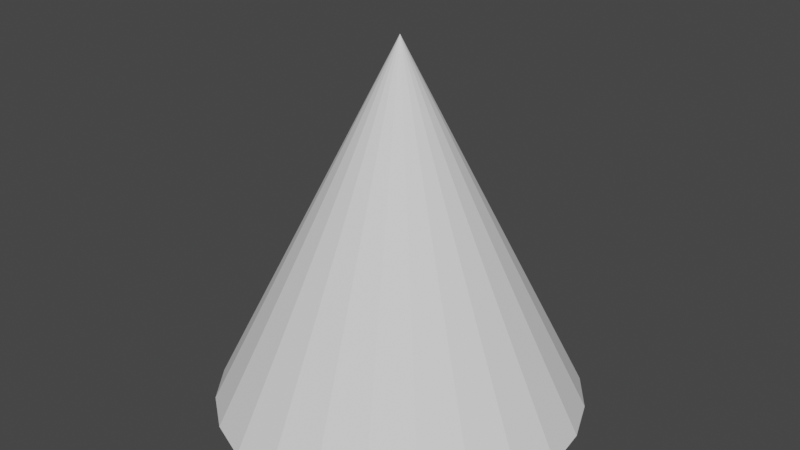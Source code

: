 # Source: cone.blend  (saved by Blender 3.3.6; exported with 4.5.12 LTS)
import bpy
from mathutils import Matrix  # noqa: F401  (used for matrix-valued properties, if any)

bpy.ops.wm.read_factory_settings(use_empty=True)
scene = bpy.context.scene
scene.name = 'Scene'

# ---- collections
col_collection = bpy.data.collections.new('Collection'); scene.collection.children.link(col_collection)

# ---- world
world_world = bpy.data.worlds.new('World'); scene.world = world_world
world_world.use_nodes = True; world_world.node_tree.nodes.clear()
_N = world_world.node_tree.nodes; _L = world_world.node_tree.links
n0 = _N.new('ShaderNodeOutputWorld'); n0.name = 'World Output'; n0.location = (300, 300)
n1 = _N.new('ShaderNodeBackground'); n1.name = 'Background'; n1.location = (10, 300)
n1.inputs[0].default_value = (0.05088, 0.05088, 0.05088, 1.0)
_L.new(n1.outputs[0], n0.inputs[0])
n0.is_active_output = True
world_world.color = (0.05088, 0.05088, 0.05088)
world_world.use_sun_shadow = False
world_world.sun_shadow_jitter_overblur = 0.0

# ---- meshes
me_cone_001 = bpy.data.meshes.new('Cone.001')
me_cone_001.from_pydata([(0.0, 0.0, -0.5), (0.0, 0.5, -0.5), (0.1294, 0.483, -0.5), (0.25, 0.433, -0.5), (0.3536, 0.3536, -0.5), (0.433, 0.25, -0.5), (0.483, 0.1294, -0.5), (0.5, 0.0, -0.5), (0.483, -0.1294, -0.5), (0.433, -0.25, -0.5), (0.3536, -0.3536, -0.5), (0.25, -0.433, -0.5), (0.1294, -0.483, -0.5), (0.0, -0.5, -0.5), (-0.1294, -0.483, -0.5), (-0.25, -0.433, -0.5), (-0.3536, -0.3536, -0.5), (-0.433, -0.25, -0.5), (-0.483, -0.1294, -0.5), (-0.5, 0.0, -0.5), (-0.483, 0.1294, -0.5), (-0.433, 0.25, -0.5), (-0.3536, 0.3536, -0.5), (-0.25, 0.433, -0.5), (-0.1294, 0.483, -0.5), (0.0, 0.0, 0.5)], [], [(0, 1, 2), (1, 25, 2), (0, 2, 3), (2, 25, 3), (0, 3, 4), (3, 25, 4), (0, 4, 5), (4, 25, 5), (0, 5, 6), (5, 25, 6), (0, 6, 7), (6, 25, 7), (0, 7, 8), (7, 25, 8), (0, 8, 9), (8, 25, 9), (0, 9, 10), (9, 25, 10), (0, 10, 11), (10, 25, 11), (0, 11, 12), (11, 25, 12), (0, 12, 13), (12, 25, 13), (0, 13, 14), (13, 25, 14), (0, 14, 15), (14, 25, 15), (0, 15, 16), (15, 25, 16), (0, 16, 17), (16, 25, 17), (0, 17, 18), (17, 25, 18), (0, 18, 19), (18, 25, 19), (0, 19, 20), (19, 25, 20), (0, 20, 21), (20, 25, 21), (0, 21, 22), (21, 25, 22), (0, 22, 23), (22, 25, 23), (0, 23, 24), (23, 25, 24), (0, 24, 1), (24, 25, 1)])
_uv = me_cone_001.uv_layers.new(name='UVMap')
_uv.uv.foreach_set('vector', [0.75, 0.25, 0.75, 0.49, 0.8121, 0.4818, 0.25, 0.49, 0.25, 0.25, 0.3121, 0.4818, 0.75, 0.25, 0.8121, 0.4818, 0.87, 0.4578, 0.3121, 0.4818, 0.25, 0.25, 0.37, 0.4578, 0.75, 0.25, 0.87, 0.4578, 0.9197, 0.4197, 0.37, 0.4578, 0.25, 0.25, 0.4197, 0.4197, 0.75, 0.25, 0.9197, 0.4197, 0.9578, 0.37, 0.4197, 0.4197, 0.25, 0.25, 0.4578, 0.37, 0.75, 0.25, 0.9578, 0.37, 0.9818, 0.3121, 0.4578, 0.37, 0.25, 0.25, 0.4818, 0.3121, 0.75, 0.25, 0.9818, 0.3121, 0.99, 0.25, 0.4818, 0.3121, 0.25, 0.25, 0.49, 0.25, 0.75, 0.25, 0.99, 0.25, 0.9818, 0.1879, 0.49, 0.25, 0.25, 0.25, 0.4818, 0.1879, 0.75, 0.25, 0.9818, 0.1879, 0.9578, 0.13, 0.4818, 0.1879, 0.25, 0.25, 0.4578, 0.13, 0.75, 0.25, 0.9578, 0.13, 0.9197, 0.08029, 0.4578, 0.13, 0.25, 0.25, 0.4197, 0.08029, 0.75, 0.25, 0.9197, 0.08029, 0.87, 0.04215, 0.4197, 0.08029, 0.25, 0.25, 0.37, 0.04215, 0.75, 0.25, 0.87, 0.04215, 0.8121, 0.01818, 0.37, 0.04215, 0.25, 0.25, 0.3121, 0.01818, 0.75, 0.25, 0.8121, 0.01818, 0.75, 0.01, 0.3121, 0.01818, 0.25, 0.25, 0.25, 0.01, 0.75, 0.25, 0.75, 0.01, 0.6879, 0.01818, 0.25, 0.01, 0.25, 0.25, 0.1879, 0.01818, 0.75, 0.25, 0.6879, 0.01818, 0.63, 0.04215, 0.1879, 0.01818, 0.25, 0.25, 0.13, 0.04215, 0.75, 0.25, 0.63, 0.04215, 0.5803, 0.08029, 0.13, 0.04215, 0.25, 0.25, 0.08029, 0.08029, 0.75, 0.25, 0.5803, 0.08029, 0.5422, 0.13, 0.08029, 0.08029, 0.25, 0.25, 0.04215, 0.13, 0.75, 0.25, 0.5422, 0.13, 0.5182, 0.1879, 0.04215, 0.13, 0.25, 0.25, 0.01818, 0.1879, 0.75, 0.25, 0.5182, 0.1879, 0.51, 0.25, 0.01818, 0.1879, 0.25, 0.25, 0.01, 0.25, 0.75, 0.25, 0.51, 0.25, 0.5182, 0.3121, 0.01, 0.25, 0.25, 0.25, 0.01818, 0.3121, 0.75, 0.25, 0.5182, 0.3121, 0.5422, 0.37, 0.01818, 0.3121, 0.25, 0.25, 0.04215, 0.37, 0.75, 0.25, 0.5422, 0.37, 0.5803, 0.4197, 0.04215, 0.37, 0.25, 0.25, 0.08029, 0.4197, 0.75, 0.25, 0.5803, 0.4197, 0.63, 0.4578, 0.08029, 0.4197, 0.25, 0.25, 0.13, 0.4578, 0.75, 0.25, 0.63, 0.4578, 0.6879, 0.4818, 0.13, 0.4578, 0.25, 0.25, 0.1879, 0.4818, 0.75, 0.25, 0.6879, 0.4818, 0.75, 0.49, 0.1879, 0.4818, 0.25, 0.25, 0.25, 0.49])
me_cone_001.update()

# ---- objects
ob_cone = bpy.data.objects.new('Cone', me_cone_001)

# ---- transforms, parenting, visibility, modifiers, constraints
ob_cone.location = (0.0, 0.0, 0.0)

# ---- collection membership
col_collection.objects.link(ob_cone)

# ---- scene / render settings (as saved in the file)
scene.frame_start = 1; scene.frame_end = 250; scene.frame_set(1)
scene.render.engine = 'BLENDER_EEVEE_NEXT'
scene.cycles.sampling_pattern = 'TABULATED_SOBOL'
scene.cycles.use_light_tree = False
scene.view_settings.view_transform = 'Filmic'
bpy.context.view_layer.update()

# ---- added for rendering (the .blend has no active camera and no usable light): camera, sun
cam_auto = bpy.data.cameras.new('AutoCamera')
cam_auto.lens = 50.0
cam_auto.sensor_width = 36.0
cam_auto.clip_end = 1000.0
ob_auto_camera = bpy.data.objects.new('AutoCamera', cam_auto)
scene.collection.objects.link(ob_auto_camera)
ob_auto_camera.location = (1.60254, -1.92304, 1.28203)
ob_auto_camera.rotation_euler = (1.09748, -7.21219e-08, 0.694738)
scene.camera = ob_auto_camera
light_auto_sun = bpy.data.lights.new('AutoSun', 'SUN')
light_auto_sun.energy = 3.0
light_auto_sun.angle = 0.0523599
ob_auto_sun = bpy.data.objects.new('AutoSun', light_auto_sun)
scene.collection.objects.link(ob_auto_sun)
ob_auto_sun.rotation_euler = (0.872665, 0.174533, 0.523599)
bpy.context.view_layer.update()
